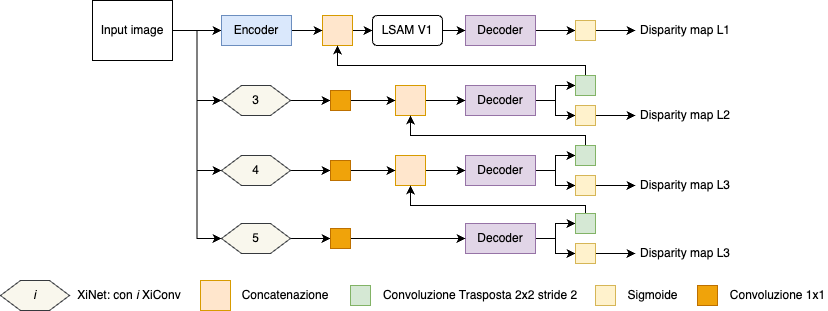

The diagram above was exported from draw.io. Its source (the exported page's mxGraphModel, read from the mxfile embedded in the PNG):
<mxGraphModel dx="1466" dy="843" grid="1" gridSize="10" guides="1" tooltips="1" connect="1" arrows="1" fold="1" page="1" pageScale="1" pageWidth="827" pageHeight="1169" math="0" shadow="0">
  <root>
    <mxCell id="0" />
    <mxCell id="1" parent="0" />
    <mxCell id="2" style="edgeStyle=orthogonalEdgeStyle;rounded=0;orthogonalLoop=1;jettySize=auto;html=1;exitX=1;exitY=0.5;exitDx=0;exitDy=0;entryX=0;entryY=0.5;entryDx=0;entryDy=0;" edge="1" source="3" target="30" parent="1">
      <mxGeometry relative="1" as="geometry" />
    </mxCell>
    <mxCell id="3" value="Decoder" style="rounded=0;whiteSpace=wrap;html=1;fillColor=#e1d5e7;strokeColor=#9673a6;" vertex="1" parent="1">
      <mxGeometry x="465" y="2215" width="70" height="30" as="geometry" />
    </mxCell>
    <mxCell id="4" style="edgeStyle=orthogonalEdgeStyle;rounded=0;orthogonalLoop=1;jettySize=auto;html=1;exitX=1;exitY=0.5;exitDx=0;exitDy=0;entryX=0;entryY=0.5;entryDx=0;entryDy=0;" edge="1" source="8" target="43" parent="1">
      <mxGeometry relative="1" as="geometry">
        <mxPoint x="221" y="2230" as="targetPoint" />
      </mxGeometry>
    </mxCell>
    <mxCell id="5" style="edgeStyle=orthogonalEdgeStyle;rounded=0;orthogonalLoop=1;jettySize=auto;html=1;exitX=1;exitY=0.5;exitDx=0;exitDy=0;entryX=0;entryY=0.5;entryDx=0;entryDy=0;" edge="1" source="8" target="35" parent="1">
      <mxGeometry relative="1" as="geometry" />
    </mxCell>
    <mxCell id="6" style="edgeStyle=orthogonalEdgeStyle;rounded=0;orthogonalLoop=1;jettySize=auto;html=1;exitX=1;exitY=0.5;exitDx=0;exitDy=0;entryX=0;entryY=0.5;entryDx=0;entryDy=0;" edge="1" source="8" target="39" parent="1">
      <mxGeometry relative="1" as="geometry" />
    </mxCell>
    <mxCell id="7" style="edgeStyle=orthogonalEdgeStyle;rounded=0;orthogonalLoop=1;jettySize=auto;html=1;exitX=1;exitY=0.5;exitDx=0;exitDy=0;entryX=0;entryY=0.5;entryDx=0;entryDy=0;" edge="1" source="8" target="53" parent="1">
      <mxGeometry relative="1" as="geometry" />
    </mxCell>
    <mxCell id="8" value="Input image" style="rounded=0;whiteSpace=wrap;html=1;" vertex="1" parent="1">
      <mxGeometry x="92" y="2200" width="80" height="60" as="geometry" />
    </mxCell>
    <mxCell id="9" style="edgeStyle=orthogonalEdgeStyle;rounded=0;orthogonalLoop=1;jettySize=auto;html=1;exitX=1;exitY=0.5;exitDx=0;exitDy=0;entryX=0;entryY=0.5;entryDx=0;entryDy=0;" edge="1" source="10" target="67" parent="1">
      <mxGeometry relative="1" as="geometry" />
    </mxCell>
    <mxCell id="10" value="" style="rounded=0;whiteSpace=wrap;html=1;fillColor=#ffe6cc;strokeColor=#d79b00;" vertex="1" parent="1">
      <mxGeometry x="322" y="2215" width="30" height="30" as="geometry" />
    </mxCell>
    <mxCell id="11" style="edgeStyle=orthogonalEdgeStyle;rounded=0;orthogonalLoop=1;jettySize=auto;html=1;exitX=1;exitY=0.5;exitDx=0;exitDy=0;entryX=0;entryY=0.5;entryDx=0;entryDy=0;" edge="1" source="13" target="28" parent="1">
      <mxGeometry relative="1" as="geometry" />
    </mxCell>
    <mxCell id="12" style="edgeStyle=orthogonalEdgeStyle;rounded=0;orthogonalLoop=1;jettySize=auto;html=1;exitX=1;exitY=0.5;exitDx=0;exitDy=0;entryX=0;entryY=0.5;entryDx=0;entryDy=0;" edge="1" source="13" target="26" parent="1">
      <mxGeometry relative="1" as="geometry" />
    </mxCell>
    <mxCell id="13" value="Decoder" style="rounded=0;whiteSpace=wrap;html=1;fillColor=#e1d5e7;strokeColor=#9673a6;" vertex="1" parent="1">
      <mxGeometry x="465" y="2285" width="70" height="30" as="geometry" />
    </mxCell>
    <mxCell id="14" style="edgeStyle=orthogonalEdgeStyle;rounded=0;orthogonalLoop=1;jettySize=auto;html=1;exitX=1;exitY=0.5;exitDx=0;exitDy=0;entryX=0;entryY=0.5;entryDx=0;entryDy=0;" edge="1" source="15" target="13" parent="1">
      <mxGeometry relative="1" as="geometry" />
    </mxCell>
    <mxCell id="15" value="" style="rounded=0;whiteSpace=wrap;html=1;fillColor=#ffe6cc;strokeColor=#d79b00;" vertex="1" parent="1">
      <mxGeometry x="395" y="2285" width="30" height="30" as="geometry" />
    </mxCell>
    <mxCell id="16" style="edgeStyle=orthogonalEdgeStyle;rounded=0;orthogonalLoop=1;jettySize=auto;html=1;exitX=1;exitY=0.5;exitDx=0;exitDy=0;entryX=0;entryY=0.5;entryDx=0;entryDy=0;" edge="1" source="18" target="24" parent="1">
      <mxGeometry relative="1" as="geometry" />
    </mxCell>
    <mxCell id="17" style="edgeStyle=orthogonalEdgeStyle;rounded=0;orthogonalLoop=1;jettySize=auto;html=1;exitX=1;exitY=0.5;exitDx=0;exitDy=0;entryX=0;entryY=0.5;entryDx=0;entryDy=0;" edge="1" source="18" target="22" parent="1">
      <mxGeometry relative="1" as="geometry" />
    </mxCell>
    <mxCell id="18" value="Decoder" style="rounded=0;whiteSpace=wrap;html=1;fillColor=#e1d5e7;strokeColor=#9673a6;" vertex="1" parent="1">
      <mxGeometry x="465" y="2355" width="70" height="30" as="geometry" />
    </mxCell>
    <mxCell id="19" style="edgeStyle=orthogonalEdgeStyle;rounded=0;orthogonalLoop=1;jettySize=auto;html=1;exitX=1;exitY=0.5;exitDx=0;exitDy=0;entryX=0;entryY=0.5;entryDx=0;entryDy=0;" edge="1" source="20" target="18" parent="1">
      <mxGeometry relative="1" as="geometry" />
    </mxCell>
    <mxCell id="20" value="" style="rounded=0;whiteSpace=wrap;html=1;fillColor=#ffe6cc;strokeColor=#d79b00;" vertex="1" parent="1">
      <mxGeometry x="395" y="2355" width="30" height="30" as="geometry" />
    </mxCell>
    <mxCell id="21" style="edgeStyle=orthogonalEdgeStyle;rounded=0;orthogonalLoop=1;jettySize=auto;html=1;exitX=0.5;exitY=0;exitDx=0;exitDy=0;entryX=0.5;entryY=1;entryDx=0;entryDy=0;" edge="1" source="22" target="15" parent="1">
      <mxGeometry relative="1" as="geometry">
        <Array as="points">
          <mxPoint x="585" y="2335" />
          <mxPoint x="410" y="2335" />
        </Array>
      </mxGeometry>
    </mxCell>
    <mxCell id="22" value="" style="whiteSpace=wrap;html=1;aspect=fixed;fillColor=#d5e8d4;strokeColor=#82b366;" vertex="1" parent="1">
      <mxGeometry x="575" y="2345" width="20" height="20" as="geometry" />
    </mxCell>
    <mxCell id="23" style="edgeStyle=orthogonalEdgeStyle;rounded=0;orthogonalLoop=1;jettySize=auto;html=1;exitX=1;exitY=0.5;exitDx=0;exitDy=0;entryX=0;entryY=0.5;entryDx=0;entryDy=0;" edge="1" source="24" target="33" parent="1">
      <mxGeometry relative="1" as="geometry" />
    </mxCell>
    <mxCell id="24" value="" style="whiteSpace=wrap;html=1;aspect=fixed;fillColor=#fff2cc;strokeColor=#d6b656;" vertex="1" parent="1">
      <mxGeometry x="575" y="2375" width="20" height="20" as="geometry" />
    </mxCell>
    <mxCell id="25" style="edgeStyle=orthogonalEdgeStyle;rounded=0;orthogonalLoop=1;jettySize=auto;html=1;exitX=0.5;exitY=0;exitDx=0;exitDy=0;entryX=0.5;entryY=1;entryDx=0;entryDy=0;" edge="1" source="26" target="10" parent="1">
      <mxGeometry relative="1" as="geometry">
        <Array as="points">
          <mxPoint x="585" y="2265" />
          <mxPoint x="337" y="2265" />
        </Array>
      </mxGeometry>
    </mxCell>
    <mxCell id="26" value="" style="whiteSpace=wrap;html=1;aspect=fixed;fillColor=#d5e8d4;strokeColor=#82b366;" vertex="1" parent="1">
      <mxGeometry x="575" y="2275" width="20" height="20" as="geometry" />
    </mxCell>
    <mxCell id="27" style="edgeStyle=orthogonalEdgeStyle;rounded=0;orthogonalLoop=1;jettySize=auto;html=1;exitX=1;exitY=0.5;exitDx=0;exitDy=0;entryX=0;entryY=0.5;entryDx=0;entryDy=0;" edge="1" source="28" target="32" parent="1">
      <mxGeometry relative="1" as="geometry" />
    </mxCell>
    <mxCell id="28" value="" style="whiteSpace=wrap;html=1;aspect=fixed;fillColor=#fff2cc;strokeColor=#d6b656;" vertex="1" parent="1">
      <mxGeometry x="575" y="2305" width="20" height="20" as="geometry" />
    </mxCell>
    <mxCell id="29" style="edgeStyle=orthogonalEdgeStyle;rounded=0;orthogonalLoop=1;jettySize=auto;html=1;exitX=1;exitY=0.5;exitDx=0;exitDy=0;entryX=0;entryY=0.5;entryDx=0;entryDy=0;" edge="1" source="30" target="31" parent="1">
      <mxGeometry relative="1" as="geometry" />
    </mxCell>
    <mxCell id="30" value="" style="whiteSpace=wrap;html=1;aspect=fixed;fillColor=#fff2cc;strokeColor=#d6b656;" vertex="1" parent="1">
      <mxGeometry x="575" y="2220" width="20" height="20" as="geometry" />
    </mxCell>
    <mxCell id="31" value="Disparity map L1" style="text;html=1;align=center;verticalAlign=middle;whiteSpace=wrap;rounded=0;" vertex="1" parent="1">
      <mxGeometry x="635" y="2215" width="100" height="30" as="geometry" />
    </mxCell>
    <mxCell id="32" value="Disparity map L2" style="text;html=1;align=center;verticalAlign=middle;whiteSpace=wrap;rounded=0;" vertex="1" parent="1">
      <mxGeometry x="635" y="2300" width="100" height="30" as="geometry" />
    </mxCell>
    <mxCell id="33" value="Disparity map L3" style="text;html=1;align=center;verticalAlign=middle;whiteSpace=wrap;rounded=0;" vertex="1" parent="1">
      <mxGeometry x="635" y="2370" width="100" height="30" as="geometry" />
    </mxCell>
    <mxCell id="34" style="edgeStyle=orthogonalEdgeStyle;rounded=0;orthogonalLoop=1;jettySize=auto;html=1;exitX=1;exitY=0.5;exitDx=0;exitDy=0;entryX=0;entryY=0.5;entryDx=0;entryDy=0;" edge="1" source="35" target="37" parent="1">
      <mxGeometry relative="1" as="geometry" />
    </mxCell>
    <mxCell id="35" value="3" style="shape=hexagon;perimeter=hexagonPerimeter2;whiteSpace=wrap;html=1;fixedSize=1;fillColor=#f9f7ed;strokeColor=#36393d;" vertex="1" parent="1">
      <mxGeometry x="221" y="2285" width="69" height="30" as="geometry" />
    </mxCell>
    <mxCell id="36" style="edgeStyle=orthogonalEdgeStyle;rounded=0;orthogonalLoop=1;jettySize=auto;html=1;exitX=1;exitY=0.5;exitDx=0;exitDy=0;entryX=0;entryY=0.5;entryDx=0;entryDy=0;" edge="1" source="37" target="15" parent="1">
      <mxGeometry relative="1" as="geometry" />
    </mxCell>
    <mxCell id="37" value="" style="whiteSpace=wrap;html=1;aspect=fixed;fillColor=#f0a30a;strokeColor=#BD7000;fontColor=#000000;" vertex="1" parent="1">
      <mxGeometry x="330" y="2290" width="20" height="20" as="geometry" />
    </mxCell>
    <mxCell id="38" style="edgeStyle=orthogonalEdgeStyle;rounded=0;orthogonalLoop=1;jettySize=auto;html=1;exitX=1;exitY=0.5;exitDx=0;exitDy=0;entryX=0;entryY=0.5;entryDx=0;entryDy=0;" edge="1" source="39" target="41" parent="1">
      <mxGeometry relative="1" as="geometry" />
    </mxCell>
    <mxCell id="39" value="4" style="shape=hexagon;perimeter=hexagonPerimeter2;whiteSpace=wrap;html=1;fixedSize=1;fillColor=#f9f7ed;strokeColor=#36393d;" vertex="1" parent="1">
      <mxGeometry x="221" y="2355" width="69" height="30" as="geometry" />
    </mxCell>
    <mxCell id="40" style="edgeStyle=orthogonalEdgeStyle;rounded=0;orthogonalLoop=1;jettySize=auto;html=1;exitX=1;exitY=0.5;exitDx=0;exitDy=0;entryX=0;entryY=0.5;entryDx=0;entryDy=0;" edge="1" source="41" target="20" parent="1">
      <mxGeometry relative="1" as="geometry" />
    </mxCell>
    <mxCell id="41" value="" style="whiteSpace=wrap;html=1;aspect=fixed;fillColor=#f0a30a;strokeColor=#BD7000;fontColor=#000000;" vertex="1" parent="1">
      <mxGeometry x="330" y="2360" width="20" height="20" as="geometry" />
    </mxCell>
    <mxCell id="42" style="edgeStyle=orthogonalEdgeStyle;rounded=0;orthogonalLoop=1;jettySize=auto;html=1;exitX=1;exitY=0.5;exitDx=0;exitDy=0;entryX=0;entryY=0.5;entryDx=0;entryDy=0;" edge="1" source="43" target="10" parent="1">
      <mxGeometry relative="1" as="geometry" />
    </mxCell>
    <mxCell id="43" value="Encoder" style="rounded=0;whiteSpace=wrap;html=1;fillColor=#dae8fc;strokeColor=#6c8ebf;" vertex="1" parent="1">
      <mxGeometry x="221" y="2215" width="70" height="30" as="geometry" />
    </mxCell>
    <mxCell id="44" style="edgeStyle=orthogonalEdgeStyle;rounded=0;orthogonalLoop=1;jettySize=auto;html=1;exitX=1;exitY=0.5;exitDx=0;exitDy=0;entryX=0;entryY=0.5;entryDx=0;entryDy=0;" edge="1" source="46" target="50" parent="1">
      <mxGeometry relative="1" as="geometry" />
    </mxCell>
    <mxCell id="45" style="edgeStyle=orthogonalEdgeStyle;rounded=0;orthogonalLoop=1;jettySize=auto;html=1;exitX=1;exitY=0.5;exitDx=0;exitDy=0;entryX=0;entryY=0.5;entryDx=0;entryDy=0;" edge="1" source="46" target="48" parent="1">
      <mxGeometry relative="1" as="geometry" />
    </mxCell>
    <mxCell id="46" value="Decoder" style="rounded=0;whiteSpace=wrap;html=1;fillColor=#e1d5e7;strokeColor=#9673a6;" vertex="1" parent="1">
      <mxGeometry x="465" y="2423" width="70" height="30" as="geometry" />
    </mxCell>
    <mxCell id="47" style="edgeStyle=orthogonalEdgeStyle;rounded=0;orthogonalLoop=1;jettySize=auto;html=1;exitX=0.5;exitY=0;exitDx=0;exitDy=0;entryX=0.5;entryY=1;entryDx=0;entryDy=0;" edge="1" source="48" target="20" parent="1">
      <mxGeometry relative="1" as="geometry">
        <Array as="points">
          <mxPoint x="585" y="2405" />
          <mxPoint x="410" y="2405" />
        </Array>
      </mxGeometry>
    </mxCell>
    <mxCell id="48" value="" style="whiteSpace=wrap;html=1;aspect=fixed;fillColor=#d5e8d4;strokeColor=#82b366;" vertex="1" parent="1">
      <mxGeometry x="575" y="2413" width="20" height="20" as="geometry" />
    </mxCell>
    <mxCell id="49" style="edgeStyle=orthogonalEdgeStyle;rounded=0;orthogonalLoop=1;jettySize=auto;html=1;exitX=1;exitY=0.5;exitDx=0;exitDy=0;entryX=0;entryY=0.5;entryDx=0;entryDy=0;" edge="1" source="50" target="51" parent="1">
      <mxGeometry relative="1" as="geometry" />
    </mxCell>
    <mxCell id="50" value="" style="whiteSpace=wrap;html=1;aspect=fixed;fillColor=#fff2cc;strokeColor=#d6b656;" vertex="1" parent="1">
      <mxGeometry x="575" y="2443" width="20" height="20" as="geometry" />
    </mxCell>
    <mxCell id="51" value="Disparity map L3" style="text;html=1;align=center;verticalAlign=middle;whiteSpace=wrap;rounded=0;" vertex="1" parent="1">
      <mxGeometry x="635" y="2438" width="100" height="30" as="geometry" />
    </mxCell>
    <mxCell id="52" style="edgeStyle=orthogonalEdgeStyle;rounded=0;orthogonalLoop=1;jettySize=auto;html=1;exitX=1;exitY=0.5;exitDx=0;exitDy=0;entryX=0;entryY=0.5;entryDx=0;entryDy=0;" edge="1" source="53" target="55" parent="1">
      <mxGeometry relative="1" as="geometry" />
    </mxCell>
    <mxCell id="53" value="5" style="shape=hexagon;perimeter=hexagonPerimeter2;whiteSpace=wrap;html=1;fixedSize=1;fillColor=#f9f7ed;strokeColor=#36393d;" vertex="1" parent="1">
      <mxGeometry x="221" y="2423" width="69" height="30" as="geometry" />
    </mxCell>
    <mxCell id="54" style="edgeStyle=orthogonalEdgeStyle;rounded=0;orthogonalLoop=1;jettySize=auto;html=1;exitX=1;exitY=0.5;exitDx=0;exitDy=0;entryX=0;entryY=0.5;entryDx=0;entryDy=0;" edge="1" source="55" target="46" parent="1">
      <mxGeometry relative="1" as="geometry" />
    </mxCell>
    <mxCell id="55" value="" style="whiteSpace=wrap;html=1;aspect=fixed;fillColor=#f0a30a;strokeColor=#BD7000;fontColor=#000000;" vertex="1" parent="1">
      <mxGeometry x="330" y="2428" width="20" height="20" as="geometry" />
    </mxCell>
    <mxCell id="56" value="" style="rounded=0;whiteSpace=wrap;html=1;fillColor=#ffe6cc;strokeColor=#d79b00;" vertex="1" parent="1">
      <mxGeometry x="200" y="2480" width="30" height="30" as="geometry" />
    </mxCell>
    <mxCell id="57" value="" style="whiteSpace=wrap;html=1;aspect=fixed;fillColor=#d5e8d4;strokeColor=#82b366;" vertex="1" parent="1">
      <mxGeometry x="350" y="2485" width="20" height="20" as="geometry" />
    </mxCell>
    <mxCell id="58" value="" style="whiteSpace=wrap;html=1;aspect=fixed;fillColor=#fff2cc;strokeColor=#d6b656;" vertex="1" parent="1">
      <mxGeometry x="595" y="2485" width="20" height="20" as="geometry" />
    </mxCell>
    <mxCell id="59" value="Convoluzione Trasposta 2x2 stride 2" style="text;html=1;align=center;verticalAlign=middle;whiteSpace=wrap;rounded=0;" vertex="1" parent="1">
      <mxGeometry x="380" y="2480" width="200" height="30" as="geometry" />
    </mxCell>
    <mxCell id="60" value="Sigmoide" style="text;html=1;align=center;verticalAlign=middle;whiteSpace=wrap;rounded=0;" vertex="1" parent="1">
      <mxGeometry x="625" y="2480" width="55" height="30" as="geometry" />
    </mxCell>
    <mxCell id="61" value="Concatenazione" style="text;html=1;align=center;verticalAlign=middle;whiteSpace=wrap;rounded=0;" vertex="1" parent="1">
      <mxGeometry x="240" y="2480" width="90" height="30" as="geometry" />
    </mxCell>
    <mxCell id="62" value="&lt;i&gt;i&lt;/i&gt;" style="shape=hexagon;perimeter=hexagonPerimeter2;whiteSpace=wrap;html=1;fixedSize=1;fillColor=#f9f7ed;strokeColor=#36393d;" vertex="1" parent="1">
      <mxGeometry y="2480" width="69" height="30" as="geometry" />
    </mxCell>
    <mxCell id="63" value="XiNet: con &lt;i&gt;i&lt;/i&gt; XiConv" style="text;html=1;align=center;verticalAlign=middle;whiteSpace=wrap;rounded=0;" vertex="1" parent="1">
      <mxGeometry x="69" y="2480" width="120" height="30" as="geometry" />
    </mxCell>
    <mxCell id="64" value="" style="whiteSpace=wrap;html=1;aspect=fixed;fillColor=#f0a30a;strokeColor=#BD7000;fontColor=#000000;" vertex="1" parent="1">
      <mxGeometry x="697" y="2485" width="20" height="20" as="geometry" />
    </mxCell>
    <mxCell id="65" value="Convoluzione 1x1" style="text;html=1;align=center;verticalAlign=middle;whiteSpace=wrap;rounded=0;" vertex="1" parent="1">
      <mxGeometry x="727" y="2480" width="100.5" height="30" as="geometry" />
    </mxCell>
    <mxCell id="66" style="edgeStyle=orthogonalEdgeStyle;rounded=0;orthogonalLoop=1;jettySize=auto;html=1;exitX=1;exitY=0.5;exitDx=0;exitDy=0;entryX=0;entryY=0.5;entryDx=0;entryDy=0;" edge="1" source="67" target="3" parent="1">
      <mxGeometry relative="1" as="geometry" />
    </mxCell>
    <mxCell id="67" value="LSAM V1" style="rounded=1;whiteSpace=wrap;html=1;" vertex="1" parent="1">
      <mxGeometry x="372" y="2215" width="70" height="30" as="geometry" />
    </mxCell>
  </root>
</mxGraphModel>